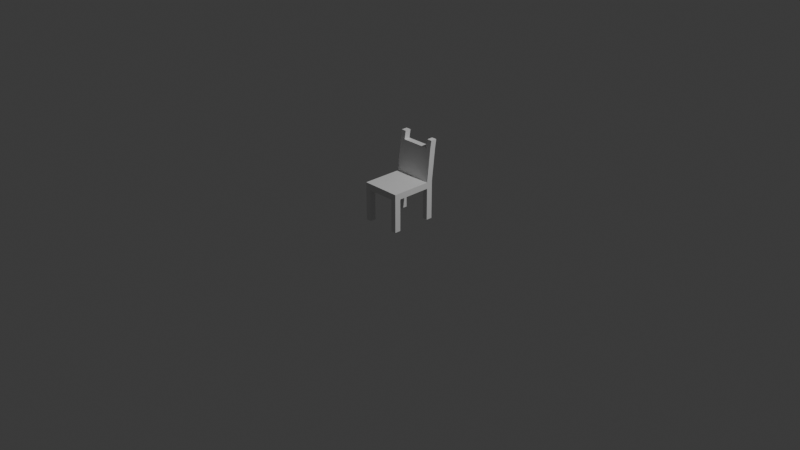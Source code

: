 # Source: Chair.blend  (saved by Blender 5.1.29; exported with 4.5.12 LTS)
import bpy
from mathutils import Matrix  # noqa: F401  (used for matrix-valued properties, if any)

bpy.ops.wm.read_factory_settings(use_empty=True)
scene = bpy.context.scene
scene.name = 'Scene'

# ---- collections
col_collection = bpy.data.collections.new('Collection'); scene.collection.children.link(col_collection)

# ---- materials (node trees are filled in below, after node groups)
mat_material = bpy.data.materials.new('Material')
mat_material.alpha_threshold = 0.0
mat_material.use_backface_culling_lightprobe_volume = False
mat_material.roughness = 0.5
mat_material.line_color = (0.0, 0.0, 0.0, 1.0)

# ---- material node trees
mat_material.use_nodes = True; mat_material.node_tree.nodes.clear()
_N = mat_material.node_tree.nodes; _L = mat_material.node_tree.links
n0 = _N.new('ShaderNodeOutputMaterial'); n0.name = 'Material Output'; n0.location = (200, 100)
n1 = _N.new('ShaderNodeBsdfPrincipled'); n1.name = 'Principled BSDF'; n1.location = (-200, 100)
_L.new(n1.outputs[0], n0.inputs[0])
n0.is_active_output = True

# ---- world
world_world = bpy.data.worlds.new('World'); scene.world = world_world
world_world.use_nodes = True; world_world.node_tree.nodes.clear()
_N = world_world.node_tree.nodes; _L = world_world.node_tree.links
n0 = _N.new('ShaderNodeOutputWorld'); n0.name = 'World Output'; n0.location = (200, 100)
n1 = _N.new('ShaderNodeBackground'); n1.name = 'Background'; n1.location = (-200, 100)
n1.inputs[0].default_value = (0.05088, 0.05088, 0.05088, 1.0)
_L.new(n1.outputs[0], n0.inputs[0])
n0.is_active_output = True
world_world.color = (0.05088, 0.05088, 0.05088)
world_world.sun_shadow_jitter_overblur = 0.0

# ---- cameras
cam_camera = bpy.data.cameras.new('Camera')
cam_camera.clip_end = 100.0
cam_camera.ortho_scale = 7.314

# ---- lights
light_light = bpy.data.lights.new('Light', 'POINT')
light_light.energy = 1000.0
light_light.shadow_soft_size = 0.1

# ---- meshes
me_cube = bpy.data.meshes.new('Cube')
me_cube.from_pydata([(0.2108, 0.25, 0.4132), (0.2108, 0.25, 0.3454), (0.2108, -0.25, 0.4132), (0.2108, -0.25, 0.3454), (-0.2108, 0.25, 0.4132), (-0.2108, 0.25, 0.3454), (-0.2108, -0.25, 0.4132), (-0.2108, -0.25, 0.3454), (-0.2108, 0.1833, 0.3454), (-0.2108, -0.1833, 0.3454), (0.2108, 0.1833, 0.4132), (0.2108, -0.1833, 0.4132), (-0.2108, -0.1833, 0.4132), (-0.2108, 0.1833, 0.4132), (0.2108, -0.1833, 0.3454), (0.2108, 0.1833, 0.3454), (0.1546, 0.25, 0.3454), (-0.1546, 0.25, 0.3454), (0.1546, -0.25, 0.4132), (-0.1546, -0.25, 0.4132), (-0.1546, -0.25, 0.3454), (0.1546, -0.25, 0.3454), (-0.1546, 0.25, 0.4132), (0.1546, 0.25, 0.4132), (0.1546, 0.1833, 0.3454), (-0.1546, 0.1833, 0.3454), (0.1546, -0.1833, 0.3454), (-0.1546, -0.1833, 0.3454), (-0.1546, 0.1833, 0.4132), (0.1546, 0.1833, 0.4132), (-0.1546, -0.1833, 0.4132), (0.1546, -0.1833, 0.4132), (-0.2108, -0.1833, 0.001511), (-0.2108, -0.25, 0.001511), (-0.1546, 0.25, 0.001511), (-0.2108, 0.25, 0.001511), (0.1546, -0.25, 0.001511), (0.2108, -0.25, 0.001511), (0.2108, 0.1833, 0.001511), (0.2108, 0.25, 0.001511), (-0.2108, 0.1833, 0.001511), (0.2108, -0.1833, 0.001511), (-0.1546, 0.1833, 0.001511), (-0.1546, -0.1833, 0.001511), (0.1546, 0.25, 0.001511), (-0.1546, -0.25, 0.001511), (0.1546, 0.1833, 0.001511), (0.1546, -0.1833, 0.001511), (-0.2108, 0.221, 0.7584), (-0.2108, 0.2877, 0.7584), (0.1546, 0.2877, 0.7584), (0.2108, 0.2877, 0.7584), (0.2108, 0.221, 0.7584), (0.1546, 0.221, 0.7584), (-0.1546, 0.2877, 0.7584), (-0.1546, 0.221, 0.7584), (-0.2108, 0.2353, 0.846), (-0.2108, 0.302, 0.846), (0.1546, 0.302, 0.846), (0.2108, 0.302, 0.846), (0.2108, 0.2353, 0.846), (0.1546, 0.2353, 0.846), (-0.1546, 0.302, 0.846), (-0.1546, 0.2353, 0.846)], [], [(30, 12, 6, 19), (20, 19, 6, 7), (8, 13, 4, 5), (14, 3, 37, 41), (14, 11, 2, 3), (16, 23, 0, 1), (1, 0, 10, 15), (15, 10, 11, 14), (21, 26, 47, 36), (24, 15, 14, 26), (7, 6, 12, 9), (9, 12, 13, 8), (4, 13, 48, 49), (28, 13, 12, 30), (10, 29, 31, 11), (29, 28, 30, 31), (23, 22, 54, 50), (29, 10, 52, 53), (8, 25, 27, 9), (25, 24, 26, 27), (20, 7, 33, 45), (17, 16, 24, 25), (5, 4, 22, 17), (17, 22, 23, 16), (27, 20, 45, 43), (27, 26, 21, 20), (3, 2, 18, 21), (21, 18, 19, 20), (11, 31, 18, 2), (31, 30, 19, 18), (47, 41, 37, 36), (44, 39, 38, 46), (35, 34, 42, 40), (32, 43, 45, 33), (1, 15, 38, 39), (8, 5, 35, 40), (17, 25, 42, 34), (16, 1, 39, 44), (15, 24, 46, 38), (24, 16, 44, 46), (25, 8, 40, 42), (7, 9, 32, 33), (3, 21, 36, 37), (9, 27, 43, 32), (5, 17, 34, 35), (26, 14, 41, 47), (49, 48, 56, 57), (52, 51, 59, 60), (50, 54, 55, 53), (13, 28, 55, 48), (10, 0, 51, 52), (22, 4, 49, 54), (0, 23, 50, 51), (28, 29, 53, 55), (62, 57, 56, 63), (59, 58, 61, 60), (55, 54, 62, 63), (53, 52, 60, 61), (51, 50, 58, 59), (50, 53, 61, 58), (48, 55, 63, 56), (54, 49, 57, 62)])
_uv = me_cube.uv_layers.new(name='UVMap')
_uv.uv.foreach_set('vector', [0.7917, 0.6667, 0.875, 0.6667, 0.875, 0.75, 0.7917, 0.75, 0.375, 0.9167, 0.625, 0.9167, 0.625, 1.0, 0.375, 1.0, 0.375, 0.1667, 0.625, 0.1667, 0.625, 0.25, 0.375, 0.25, 0.375, 0.6667, 0.375, 0.75, 0.375, 0.75, 0.375, 0.6667, 0.375, 0.6667, 0.625, 0.6667, 0.625, 0.75, 0.375, 0.75, 0.375, 0.4167, 0.625, 0.4167, 0.625, 0.5, 0.375, 0.5, 0.375, 0.5, 0.625, 0.5, 0.625, 0.5833, 0.375, 0.5833, 0.375, 0.5833, 0.625, 0.5833, 0.625, 0.6667, 0.375, 0.6667, 0.2917, 0.75, 0.2917, 0.6667, 0.2917, 0.6667, 0.2917, 0.75, 0.2917, 0.5833, 0.375, 0.5833, 0.375, 0.6667, 0.2917, 0.6667, 0.375, 0.0, 0.625, 0.0, 0.625, 0.08333, 0.375, 0.08333, 0.375, 0.08333, 0.625, 0.08333, 0.625, 0.1667, 0.375, 0.1667, 0.625, 0.25, 0.625, 0.1667, 0.625, 0.1667, 0.625, 0.25, 0.7917, 0.5833, 0.875, 0.5833, 0.875, 0.6667, 0.7917, 0.6667, 0.625, 0.5833, 0.7083, 0.5833, 0.7083, 0.6667, 0.625, 0.6667, 0.7083, 0.5833, 0.7917, 0.5833, 0.7917, 0.6667, 0.7083, 0.6667, 0.625, 0.4167, 0.625, 0.3333, 0.625, 0.3333, 0.625, 0.4167, 0.7083, 0.5833, 0.625, 0.5833, 0.625, 0.5833, 0.7083, 0.5833, 0.125, 0.5833, 0.2083, 0.5833, 0.2083, 0.6667, 0.125, 0.6667, 0.2083, 0.5833, 0.2917, 0.5833, 0.2917, 0.6667, 0.2083, 0.6667, 0.375, 0.9167, 0.375, 1.0, 0.375, 1.0, 0.375, 0.9167, 0.2083, 0.5, 0.2917, 0.5, 0.2917, 0.5833, 0.2083, 0.5833, 0.375, 0.25, 0.625, 0.25, 0.625, 0.3333, 0.375, 0.3333, 0.375, 0.3333, 0.625, 0.3333, 0.625, 0.4167, 0.375, 0.4167, 0.2083, 0.6667, 0.2083, 0.75, 0.2083, 0.75, 0.2083, 0.6667, 0.2083, 0.6667, 0.2917, 0.6667, 0.2917, 0.75, 0.2083, 0.75, 0.375, 0.75, 0.625, 0.75, 0.625, 0.8333, 0.375, 0.8333, 0.375, 0.8333, 0.625, 0.8333, 0.625, 0.9167, 0.375, 0.9167, 0.625, 0.6667, 0.7083, 0.6667, 0.7083, 0.75, 0.625, 0.75, 0.7083, 0.6667, 0.7917, 0.6667, 0.7917, 0.75, 0.7083, 0.75, 0.2917, 0.6667, 0.375, 0.6667, 0.375, 0.75, 0.2917, 0.75, 0.2917, 0.5, 0.375, 0.5, 0.375, 0.5833, 0.2917, 0.5833, 0.125, 0.5, 0.2083, 0.5, 0.2083, 0.5833, 0.125, 0.5833, 0.125, 0.6667, 0.2083, 0.6667, 0.2083, 0.75, 0.125, 0.75, 0.375, 0.5, 0.375, 0.5833, 0.375, 0.5833, 0.375, 0.5, 0.375, 0.1667, 0.375, 0.25, 0.375, 0.25, 0.375, 0.1667, 0.2083, 0.5, 0.2083, 0.5833, 0.2083, 0.5833, 0.2083, 0.5, 0.375, 0.4167, 0.375, 0.5, 0.375, 0.5, 0.375, 0.4167, 0.375, 0.5833, 0.2917, 0.5833, 0.2917, 0.5833, 0.375, 0.5833, 0.2917, 0.5833, 0.2917, 0.5, 0.2917, 0.5, 0.2917, 0.5833, 0.2083, 0.5833, 0.125, 0.5833, 0.125, 0.5833, 0.2083, 0.5833, 0.375, 0.0, 0.375, 0.08333, 0.375, 0.08333, 0.375, 0.0, 0.375, 0.75, 0.375, 0.8333, 0.375, 0.8333, 0.375, 0.75, 0.125, 0.6667, 0.2083, 0.6667, 0.2083, 0.6667, 0.125, 0.6667, 0.375, 0.25, 0.375, 0.3333, 0.375, 0.3333, 0.375, 0.25, 0.2917, 0.6667, 0.375, 0.6667, 0.375, 0.6667, 0.2917, 0.6667, 0.625, 0.25, 0.625, 0.1667, 0.625, 0.1667, 0.625, 0.25, 0.625, 0.5833, 0.625, 0.5, 0.625, 0.5, 0.625, 0.5833, 0.7083, 0.5123, 0.7917, 0.5123, 0.7917, 0.5833, 0.7083, 0.5833, 0.875, 0.5833, 0.7917, 0.5833, 0.7917, 0.5833, 0.875, 0.5833, 0.625, 0.5833, 0.625, 0.5, 0.625, 0.5, 0.625, 0.5833, 0.625, 0.3333, 0.625, 0.25, 0.625, 0.25, 0.625, 0.3333, 0.625, 0.5, 0.625, 0.4167, 0.625, 0.4167, 0.625, 0.5, 0.7917, 0.5833, 0.7083, 0.5833, 0.7083, 0.5833, 0.7917, 0.5833, 0.7917, 0.5123, 0.875, 0.5123, 0.875, 0.5833, 0.7917, 0.5833, 0.625, 0.5, 0.7083, 0.5123, 0.7083, 0.5833, 0.625, 0.5833, 0.7917, 0.5833, 0.7917, 0.5123, 0.7917, 0.5123, 0.7917, 0.5833, 0.7083, 0.5833, 0.625, 0.5833, 0.625, 0.5833, 0.7083, 0.5833, 0.625, 0.5, 0.625, 0.4167, 0.625, 0.4167, 0.625, 0.5, 0.7083, 0.5123, 0.7083, 0.5833, 0.7083, 0.5833, 0.7083, 0.5123, 0.875, 0.5833, 0.7917, 0.5833, 0.7917, 0.5833, 0.875, 0.5833, 0.625, 0.3333, 0.625, 0.25, 0.625, 0.25, 0.625, 0.3333])
me_cube.materials.append(mat_material)
me_cube.use_mirror_vertex_groups = False
me_cube.update()

# ---- objects
ob_cube = bpy.data.objects.new('Cube', me_cube)
ob_light = bpy.data.objects.new('Light', light_light)
ob_camera = bpy.data.objects.new('Camera', cam_camera)

# ---- transforms, parenting, visibility, modifiers, constraints
ob_cube.location = (0.0, 0.0, 0.0)
ob_cube.lock_rotations_4d = False
ob_cube.empty_display_type = 'ARROWS'
ob_cube.lineart.crease_threshold = 0.0
ob_light.location = (4.076, 1.005, 5.904)
ob_light.rotation_euler = (0.6503, 0.05522, 1.866)
ob_light.lock_rotations_4d = False
ob_light.empty_display_type = 'ARROWS'
ob_light.color = (0.0, 0.0, 0.0, 0.0)
ob_light.lineart.crease_threshold = 0.0
ob_camera.location = (7.359, -6.926, 4.958)
ob_camera.rotation_euler = (1.109, 0.0, 0.8149)
ob_camera.lock_rotations_4d = False
ob_camera.empty_display_type = 'ARROWS'
ob_camera.color = (0.0, 0.0, 0.0, 0.0)
ob_camera.display_type = 'WIRE'
ob_camera.lineart.crease_threshold = 0.0

# ---- collection membership
col_collection.objects.link(ob_cube)
col_collection.objects.link(ob_light)
col_collection.objects.link(ob_camera)

# ---- scene / render settings (as saved in the file)
scene.camera = ob_camera
scene.frame_start = 1; scene.frame_end = 250; scene.frame_set(1)
scene.render.engine = 'BLENDER_EEVEE_NEXT'
scene.render.bake_bias = 0.0
scene.render.bake_samples = 0
scene.cycles.sampling_pattern = 'TABULATED_SOBOL'
scene.eevee.use_volume_custom_range = False
bpy.context.view_layer.update()

